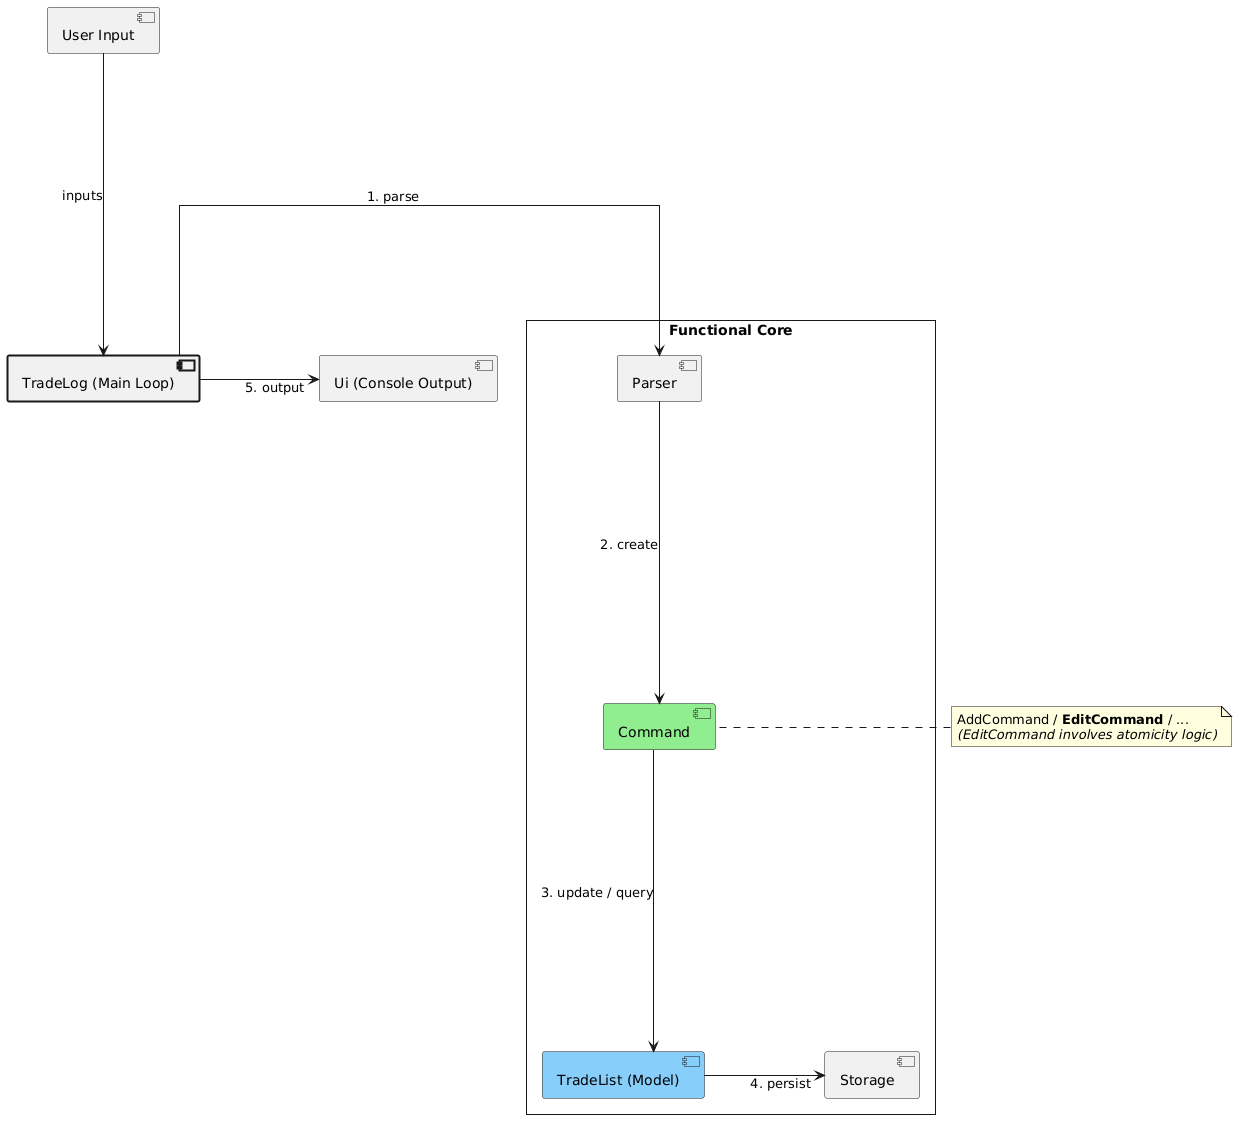

The diagram above was rendered by PlantUML. Its source (embedded in the PNG):
@startuml
' --- Style and Layout Settings ---
skinparam Style strictuml
skinparam BackgroundColor white
skinparam NoteBackgroundColor lightyellow

' 1. Optimization: Remove the redundant component icon and use pure rectangles
skinparam ComponentStyle rectangle

' 2. Reduce diagram complexity and increase horizontal spacing
skinparam linetype ortho
skinparam nodesep 120
skinparam ranksep 100

' --- Component Definitions ---
component "User Input" as UI_IN
component "Ui (Console Output)" as UI_OUT
component "TradeLog (Main Loop)" as Main #line.bold

rectangle "Functional Core" {
    component "Parser" as PRS
    component "Command" as CMD #lightgreen
    component "TradeList (Model)" as TList #lightskyblue
    component "Storage" as STR
}

' --- Data Flow (with improved spacing) ---

' Top Down Flow
UI_IN -down---> Main : inputs

' Level 2: Separation of Main, UI, and Core
' Optimization 3: Place UI on the right of Main for better balance
Main -right---> UI_OUT : 5. output

' Use left flow to separate TradeLog from the core
Main -left---> PRS : 1. parse

' Level 3: Internal Functional Core Flow
PRS -down---> CMD : 2. create
CMD -down---> TList : 3. update / query
TList -right---> STR : 4. persist

' --- Note Placement ---
note left of CMD
  AddCommand / **EditCommand** / ...
  //(EditCommand involves atomicity logic)//
end note
@enduml